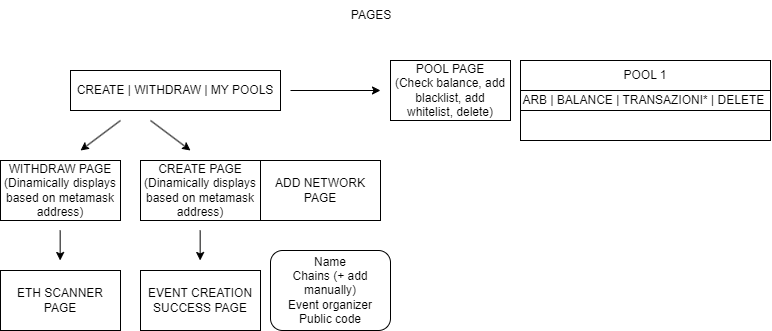

The diagram above was exported from draw.io. Its source (the exported page's mxGraphModel, read from the mxfile embedded in the PNG):
<mxGraphModel dx="1218" dy="560" grid="1" gridSize="10" guides="1" tooltips="1" connect="1" arrows="1" fold="1" page="1" pageScale="1" pageWidth="827" pageHeight="1169" math="0" shadow="0">
  <root>
    <mxCell id="0" />
    <mxCell id="1" parent="0" />
    <mxCell id="SMer5nKGTv0pbF6GY11d-4" value="Name&lt;br&gt;Chains (+ add manually)&lt;br&gt;Event organizer&lt;br&gt;Public code" style="rounded=1;whiteSpace=wrap;html=1;" vertex="1" parent="1">
      <mxGeometry x="299" y="350" width="120" height="80" as="geometry" />
    </mxCell>
    <mxCell id="SMer5nKGTv0pbF6GY11d-6" value="CREATE | WITHDRAW | MY POOLS" style="rounded=0;whiteSpace=wrap;html=1;" vertex="1" parent="1">
      <mxGeometry x="99" y="170" width="210" height="40" as="geometry" />
    </mxCell>
    <mxCell id="SMer5nKGTv0pbF6GY11d-7" value="" style="endArrow=classic;html=1;rounded=0;" edge="1" parent="1">
      <mxGeometry width="50" height="50" relative="1" as="geometry">
        <mxPoint x="149" y="220" as="sourcePoint" />
        <mxPoint x="109" y="250" as="targetPoint" />
      </mxGeometry>
    </mxCell>
    <mxCell id="SMer5nKGTv0pbF6GY11d-8" value="" style="endArrow=classic;html=1;rounded=0;" edge="1" parent="1">
      <mxGeometry width="50" height="50" relative="1" as="geometry">
        <mxPoint x="179" y="220" as="sourcePoint" />
        <mxPoint x="219" y="250" as="targetPoint" />
      </mxGeometry>
    </mxCell>
    <mxCell id="SMer5nKGTv0pbF6GY11d-9" value="WITHDRAW PAGE&lt;br&gt;(Dinamically displays based on metamask address)" style="rounded=0;whiteSpace=wrap;html=1;" vertex="1" parent="1">
      <mxGeometry x="29" y="260" width="120" height="60" as="geometry" />
    </mxCell>
    <mxCell id="SMer5nKGTv0pbF6GY11d-10" value="CREATE PAGE&lt;br&gt;(Dinamically displays based on metamask address)" style="rounded=0;whiteSpace=wrap;html=1;" vertex="1" parent="1">
      <mxGeometry x="169" y="260" width="120" height="60" as="geometry" />
    </mxCell>
    <mxCell id="SMer5nKGTv0pbF6GY11d-12" value="ADD NETWORK PAGE" style="rounded=0;whiteSpace=wrap;html=1;" vertex="1" parent="1">
      <mxGeometry x="289" y="260" width="120" height="60" as="geometry" />
    </mxCell>
    <mxCell id="SMer5nKGTv0pbF6GY11d-15" value="" style="endArrow=classic;html=1;rounded=0;" edge="1" parent="1">
      <mxGeometry width="50" height="50" relative="1" as="geometry">
        <mxPoint x="228.65999999999997" y="330" as="sourcePoint" />
        <mxPoint x="228.65999999999997" y="360" as="targetPoint" />
      </mxGeometry>
    </mxCell>
    <mxCell id="SMer5nKGTv0pbF6GY11d-16" value="" style="endArrow=classic;html=1;rounded=0;" edge="1" parent="1">
      <mxGeometry width="50" height="50" relative="1" as="geometry">
        <mxPoint x="88.65999999999997" y="330" as="sourcePoint" />
        <mxPoint x="88.65999999999997" y="360" as="targetPoint" />
      </mxGeometry>
    </mxCell>
    <mxCell id="SMer5nKGTv0pbF6GY11d-17" value="EVENT CREATION SUCCESS PAGE" style="rounded=0;whiteSpace=wrap;html=1;" vertex="1" parent="1">
      <mxGeometry x="169" y="370" width="120" height="60" as="geometry" />
    </mxCell>
    <mxCell id="SMer5nKGTv0pbF6GY11d-18" value="ETH SCANNER PAGE" style="rounded=0;whiteSpace=wrap;html=1;" vertex="1" parent="1">
      <mxGeometry x="29" y="370" width="120" height="60" as="geometry" />
    </mxCell>
    <mxCell id="SMer5nKGTv0pbF6GY11d-19" value="" style="endArrow=classic;html=1;rounded=0;" edge="1" parent="1">
      <mxGeometry width="50" height="50" relative="1" as="geometry">
        <mxPoint x="319" y="190" as="sourcePoint" />
        <mxPoint x="409" y="190" as="targetPoint" />
      </mxGeometry>
    </mxCell>
    <mxCell id="SMer5nKGTv0pbF6GY11d-20" value="POOL PAGE&lt;br&gt;(Check balance, add blacklist, add whitelist, delete)" style="rounded=0;whiteSpace=wrap;html=1;" vertex="1" parent="1">
      <mxGeometry x="419" y="160" width="120" height="60" as="geometry" />
    </mxCell>
    <mxCell id="SMer5nKGTv0pbF6GY11d-22" value="" style="rounded=0;whiteSpace=wrap;html=1;" vertex="1" parent="1">
      <mxGeometry x="549" y="160" width="250" height="80" as="geometry" />
    </mxCell>
    <mxCell id="SMer5nKGTv0pbF6GY11d-23" value="POOL 1" style="rounded=0;whiteSpace=wrap;html=1;" vertex="1" parent="1">
      <mxGeometry x="549" y="160" width="250" height="30" as="geometry" />
    </mxCell>
    <mxCell id="SMer5nKGTv0pbF6GY11d-24" value="ARB | BALANCE | TRANSAZIONI* | DELETE&amp;nbsp;" style="rounded=0;whiteSpace=wrap;html=1;" vertex="1" parent="1">
      <mxGeometry x="549" y="190" width="250" height="20" as="geometry" />
    </mxCell>
    <mxCell id="SMer5nKGTv0pbF6GY11d-28" value="PAGES" style="text;html=1;strokeColor=none;fillColor=none;align=center;verticalAlign=middle;whiteSpace=wrap;rounded=0;" vertex="1" parent="1">
      <mxGeometry x="370" y="100" width="60" height="30" as="geometry" />
    </mxCell>
  </root>
</mxGraphModel>